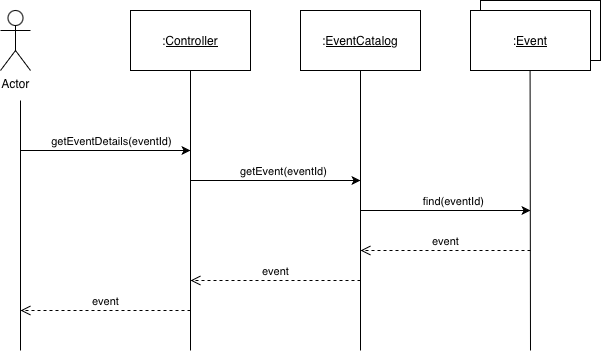

The diagram above was exported from draw.io. Its source (the exported page's mxGraphModel, read from the mxfile embedded in the PNG):
<mxGraphModel dx="969" dy="522" grid="1" gridSize="10" guides="1" tooltips="1" connect="1" arrows="1" fold="1" page="1" pageScale="1" pageWidth="850" pageHeight="1100" math="0" shadow="0">
  <root>
    <mxCell id="m-xe1UIOqVlJkOiEx_Zn-0" />
    <mxCell id="m-xe1UIOqVlJkOiEx_Zn-1" parent="m-xe1UIOqVlJkOiEx_Zn-0" />
    <mxCell id="m-xe1UIOqVlJkOiEx_Zn-2" parent="m-xe1UIOqVlJkOiEx_Zn-1" style="shape=umlActor;verticalLabelPosition=bottom;verticalAlign=top;html=1;outlineConnect=0;" value="Actor" vertex="1">
      <mxGeometry height="60" width="30" x="160" y="100" as="geometry" />
    </mxCell>
    <mxCell id="m-xe1UIOqVlJkOiEx_Zn-3" edge="1" parent="m-xe1UIOqVlJkOiEx_Zn-1" style="endArrow=none;html=1;rounded=0;" value="">
      <mxGeometry height="50" relative="1" width="50" as="geometry">
        <mxPoint x="180" y="440" as="sourcePoint" />
        <mxPoint x="180" y="190" as="targetPoint" />
      </mxGeometry>
    </mxCell>
    <mxCell id="m-xe1UIOqVlJkOiEx_Zn-4" parent="m-xe1UIOqVlJkOiEx_Zn-1" style="rounded=0;whiteSpace=wrap;html=1;" value=":&lt;u&gt;Controller&lt;/u&gt;" vertex="1">
      <mxGeometry height="60" width="120" x="290" y="100" as="geometry" />
    </mxCell>
    <mxCell id="m-xe1UIOqVlJkOiEx_Zn-5" edge="1" parent="m-xe1UIOqVlJkOiEx_Zn-1" style="endArrow=none;html=1;rounded=0;entryX=0.5;entryY=1;entryDx=0;entryDy=0;" target="m-xe1UIOqVlJkOiEx_Zn-4" value="">
      <mxGeometry height="50" relative="1" width="50" as="geometry">
        <mxPoint x="350" y="440" as="sourcePoint" />
        <mxPoint x="360" y="190" as="targetPoint" />
      </mxGeometry>
    </mxCell>
    <mxCell id="m-xe1UIOqVlJkOiEx_Zn-6" parent="m-xe1UIOqVlJkOiEx_Zn-1" style="rounded=0;whiteSpace=wrap;html=1;" value=":&lt;u&gt;EventCatalog&lt;/u&gt;" vertex="1">
      <mxGeometry height="60" width="120" x="460" y="100" as="geometry" />
    </mxCell>
    <mxCell id="m-xe1UIOqVlJkOiEx_Zn-7" edge="1" parent="m-xe1UIOqVlJkOiEx_Zn-1" style="endArrow=none;html=1;rounded=0;entryX=0.5;entryY=1;entryDx=0;entryDy=0;" target="m-xe1UIOqVlJkOiEx_Zn-6" value="">
      <mxGeometry height="50" relative="1" width="50" as="geometry">
        <mxPoint x="520" y="440" as="sourcePoint" />
        <mxPoint x="530" y="190" as="targetPoint" />
      </mxGeometry>
    </mxCell>
    <mxCell id="m-xe1UIOqVlJkOiEx_Zn-8" edge="1" parent="m-xe1UIOqVlJkOiEx_Zn-1" style="endArrow=classic;html=1;rounded=0;" value="">
      <mxGeometry height="50" relative="1" width="50" as="geometry">
        <mxPoint x="180" y="240" as="sourcePoint" />
        <mxPoint x="350" y="240" as="targetPoint" />
      </mxGeometry>
    </mxCell>
    <mxCell id="m-xe1UIOqVlJkOiEx_Zn-9" connectable="0" parent="m-xe1UIOqVlJkOiEx_Zn-8" style="edgeLabel;html=1;align=center;verticalAlign=middle;resizable=0;points=[];" value="getEventDetails(eventId)" vertex="1">
      <mxGeometry relative="1" x="0.086" y="2" as="geometry">
        <mxPoint x="-2" y="-8" as="offset" />
      </mxGeometry>
    </mxCell>
    <mxCell id="m-xe1UIOqVlJkOiEx_Zn-10" edge="1" parent="m-xe1UIOqVlJkOiEx_Zn-1" style="endArrow=classic;html=1;rounded=0;" value="">
      <mxGeometry height="50" relative="1" width="50" as="geometry">
        <mxPoint x="350" y="270" as="sourcePoint" />
        <mxPoint x="520" y="270" as="targetPoint" />
      </mxGeometry>
    </mxCell>
    <mxCell id="m-xe1UIOqVlJkOiEx_Zn-11" connectable="0" parent="m-xe1UIOqVlJkOiEx_Zn-10" style="edgeLabel;html=1;align=center;verticalAlign=middle;resizable=0;points=[];" value="getEvent(eventId)" vertex="1">
      <mxGeometry relative="1" x="0.086" y="2" as="geometry">
        <mxPoint y="-8" as="offset" />
      </mxGeometry>
    </mxCell>
    <mxCell id="m-xe1UIOqVlJkOiEx_Zn-12" edge="1" parent="m-xe1UIOqVlJkOiEx_Zn-1" style="html=1;verticalAlign=bottom;endArrow=open;dashed=1;endSize=8;curved=0;rounded=0;" value="event">
      <mxGeometry relative="1" as="geometry">
        <mxPoint x="690" y="340" as="sourcePoint" />
        <mxPoint x="520" y="340" as="targetPoint" />
      </mxGeometry>
    </mxCell>
    <mxCell id="m-xe1UIOqVlJkOiEx_Zn-13" parent="m-xe1UIOqVlJkOiEx_Zn-1" style="rounded=0;whiteSpace=wrap;html=1;" value=":&lt;u&gt;Event&lt;/u&gt;" vertex="1">
      <mxGeometry height="60" width="120" x="640" y="90" as="geometry" />
    </mxCell>
    <mxCell id="m-xe1UIOqVlJkOiEx_Zn-14" parent="m-xe1UIOqVlJkOiEx_Zn-1" style="rounded=0;whiteSpace=wrap;html=1;" value=":&lt;u&gt;Event&lt;/u&gt;" vertex="1">
      <mxGeometry height="60" width="120" x="630" y="100" as="geometry" />
    </mxCell>
    <mxCell id="m-xe1UIOqVlJkOiEx_Zn-15" edge="1" parent="m-xe1UIOqVlJkOiEx_Zn-1" style="endArrow=none;html=1;rounded=0;entryX=0.5;entryY=1;entryDx=0;entryDy=0;" value="">
      <mxGeometry height="50" relative="1" width="50" as="geometry">
        <mxPoint x="690" y="440" as="sourcePoint" />
        <mxPoint x="689.58" y="160" as="targetPoint" />
      </mxGeometry>
    </mxCell>
    <mxCell id="m-xe1UIOqVlJkOiEx_Zn-16" edge="1" parent="m-xe1UIOqVlJkOiEx_Zn-1" style="endArrow=classic;html=1;rounded=0;" value="">
      <mxGeometry height="50" relative="1" width="50" as="geometry">
        <mxPoint x="520" y="300" as="sourcePoint" />
        <mxPoint x="690" y="300" as="targetPoint" />
      </mxGeometry>
    </mxCell>
    <mxCell id="m-xe1UIOqVlJkOiEx_Zn-17" connectable="0" parent="m-xe1UIOqVlJkOiEx_Zn-16" style="edgeLabel;html=1;align=center;verticalAlign=middle;resizable=0;points=[];" value="find(eventId)" vertex="1">
      <mxGeometry relative="1" x="0.086" y="2" as="geometry">
        <mxPoint y="-8" as="offset" />
      </mxGeometry>
    </mxCell>
    <mxCell id="m-xe1UIOqVlJkOiEx_Zn-18" edge="1" parent="m-xe1UIOqVlJkOiEx_Zn-1" style="html=1;verticalAlign=bottom;endArrow=open;dashed=1;endSize=8;curved=0;rounded=0;" value="event">
      <mxGeometry relative="1" as="geometry">
        <mxPoint x="520" y="370" as="sourcePoint" />
        <mxPoint x="350" y="370" as="targetPoint" />
      </mxGeometry>
    </mxCell>
    <mxCell id="wUcHr2H1gpaz7_IIXFrn-0" edge="1" parent="m-xe1UIOqVlJkOiEx_Zn-1" style="html=1;verticalAlign=bottom;endArrow=open;dashed=1;endSize=8;curved=0;rounded=0;" value="event">
      <mxGeometry relative="1" as="geometry">
        <mxPoint x="350" y="400" as="sourcePoint" />
        <mxPoint x="180" y="400" as="targetPoint" />
      </mxGeometry>
    </mxCell>
  </root>
</mxGraphModel>